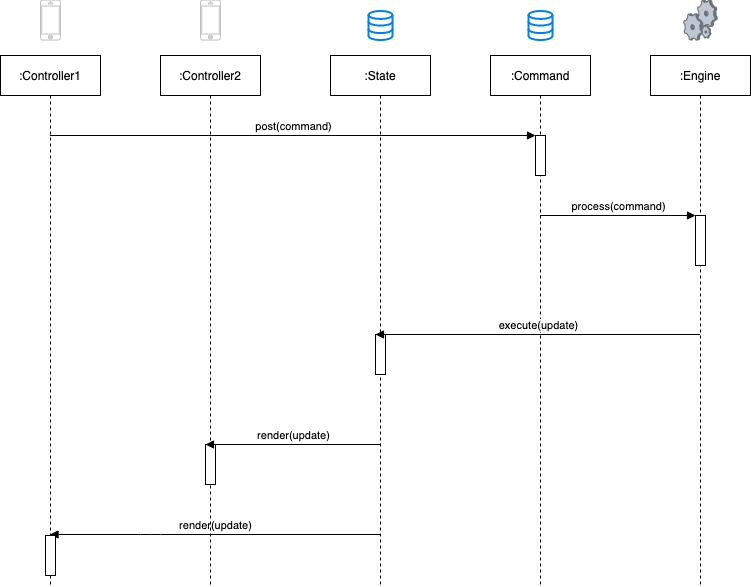

The diagram above was exported from draw.io. Its source (the exported page's mxGraphModel, read from the mxfile embedded in the PNG):
<mxGraphModel dx="1075" dy="585" grid="1" gridSize="10" guides="1" tooltips="1" connect="1" arrows="1" fold="1" page="1" pageScale="1" pageWidth="1100" pageHeight="850" background="#ffffff" math="0" shadow="0">
  <root>
    <mxCell id="0" />
    <mxCell id="1" parent="0" />
    <mxCell id="rolWYZWfCUUv79Qg_2f1-4" value=":Command" style="shape=umlLifeline;perimeter=lifelinePerimeter;whiteSpace=wrap;html=1;container=1;collapsible=0;recursiveResize=0;outlineConnect=0;" parent="1" vertex="1">
      <mxGeometry x="530" y="133" width="100" height="530" as="geometry" />
    </mxCell>
    <mxCell id="rolWYZWfCUUv79Qg_2f1-10" value="" style="html=1;points=[];perimeter=orthogonalPerimeter;" parent="rolWYZWfCUUv79Qg_2f1-4" vertex="1">
      <mxGeometry x="45" y="80" width="10" height="40" as="geometry" />
    </mxCell>
    <mxCell id="rolWYZWfCUUv79Qg_2f1-5" value=":State" style="shape=umlLifeline;perimeter=lifelinePerimeter;whiteSpace=wrap;html=1;container=1;collapsible=0;recursiveResize=0;outlineConnect=0;" parent="1" vertex="1">
      <mxGeometry x="370" y="133" width="100" height="530" as="geometry" />
    </mxCell>
    <mxCell id="rolWYZWfCUUv79Qg_2f1-17" value="" style="html=1;points=[];perimeter=orthogonalPerimeter;" parent="rolWYZWfCUUv79Qg_2f1-5" vertex="1">
      <mxGeometry x="45" y="279" width="10" height="40" as="geometry" />
    </mxCell>
    <mxCell id="rolWYZWfCUUv79Qg_2f1-6" value=":Engine" style="shape=umlLifeline;perimeter=lifelinePerimeter;whiteSpace=wrap;html=1;container=1;collapsible=0;recursiveResize=0;outlineConnect=0;" parent="1" vertex="1">
      <mxGeometry x="690" y="133" width="100" height="530" as="geometry" />
    </mxCell>
    <mxCell id="rolWYZWfCUUv79Qg_2f1-14" value="" style="html=1;points=[];perimeter=orthogonalPerimeter;" parent="rolWYZWfCUUv79Qg_2f1-6" vertex="1">
      <mxGeometry x="45" y="160" width="10" height="50" as="geometry" />
    </mxCell>
    <mxCell id="rolWYZWfCUUv79Qg_2f1-11" value="post(command)" style="html=1;verticalAlign=bottom;endArrow=block;entryX=0;entryY=0;" parent="1" source="rolWYZWfCUUv79Qg_2f1-33" target="rolWYZWfCUUv79Qg_2f1-10" edge="1">
      <mxGeometry relative="1" as="geometry">
        <mxPoint x="49.5" y="213" as="sourcePoint" />
      </mxGeometry>
    </mxCell>
    <mxCell id="rolWYZWfCUUv79Qg_2f1-15" value="process(command)" style="html=1;verticalAlign=bottom;endArrow=block;entryX=0;entryY=0;" parent="1" source="rolWYZWfCUUv79Qg_2f1-4" target="rolWYZWfCUUv79Qg_2f1-14" edge="1">
      <mxGeometry relative="1" as="geometry">
        <mxPoint x="665" y="303" as="sourcePoint" />
      </mxGeometry>
    </mxCell>
    <mxCell id="rolWYZWfCUUv79Qg_2f1-18" value="execute(update)" style="html=1;verticalAlign=bottom;endArrow=block;entryX=0;entryY=0;" parent="1" target="rolWYZWfCUUv79Qg_2f1-17" edge="1">
      <mxGeometry relative="1" as="geometry">
        <mxPoint x="739.5" y="412" as="sourcePoint" />
      </mxGeometry>
    </mxCell>
    <mxCell id="rolWYZWfCUUv79Qg_2f1-24" value="render(update)" style="html=1;verticalAlign=bottom;endArrow=block;" parent="1" edge="1">
      <mxGeometry relative="1" as="geometry">
        <mxPoint x="419.5" y="612" as="sourcePoint" />
        <mxPoint x="89.5" y="612" as="targetPoint" />
        <Array as="points">
          <mxPoint x="190" y="612" />
        </Array>
      </mxGeometry>
    </mxCell>
    <mxCell id="rolWYZWfCUUv79Qg_2f1-26" value="" style="html=1;verticalLabelPosition=bottom;align=center;labelBackgroundColor=#ffffff;verticalAlign=top;strokeWidth=2;strokeColor=#0080F0;shadow=0;dashed=0;shape=mxgraph.ios7.icons.data;" parent="1" vertex="1">
      <mxGeometry x="408" y="88.45" width="24" height="29.099999999999998" as="geometry" />
    </mxCell>
    <mxCell id="rolWYZWfCUUv79Qg_2f1-27" value="" style="html=1;verticalLabelPosition=bottom;align=center;labelBackgroundColor=#ffffff;verticalAlign=top;strokeWidth=2;strokeColor=#0080F0;shadow=0;dashed=0;shape=mxgraph.ios7.icons.data;" parent="1" vertex="1">
      <mxGeometry x="568" y="88.45" width="24" height="29.099999999999998" as="geometry" />
    </mxCell>
    <mxCell id="rolWYZWfCUUv79Qg_2f1-29" value="" style="verticalLabelPosition=bottom;aspect=fixed;html=1;verticalAlign=top;strokeColor=none;align=center;outlineConnect=0;shape=mxgraph.citrix.process;" parent="1" vertex="1">
      <mxGeometry x="723.22" y="77.55" width="33.55" height="40" as="geometry" />
    </mxCell>
    <mxCell id="rolWYZWfCUUv79Qg_2f1-30" value="" style="html=1;verticalLabelPosition=bottom;labelBackgroundColor=#ffffff;verticalAlign=top;shadow=0;dashed=0;strokeWidth=1;shape=mxgraph.ios7.misc.iphone;strokeColor=#c0c0c0;" parent="1" vertex="1">
      <mxGeometry x="240" y="77.55000000000001" width="20" height="40" as="geometry" />
    </mxCell>
    <mxCell id="rolWYZWfCUUv79Qg_2f1-31" value=":Controller2" style="shape=umlLifeline;perimeter=lifelinePerimeter;whiteSpace=wrap;html=1;container=1;collapsible=0;recursiveResize=0;outlineConnect=0;" parent="1" vertex="1">
      <mxGeometry x="200" y="133" width="100" height="530" as="geometry" />
    </mxCell>
    <mxCell id="rolWYZWfCUUv79Qg_2f1-32" value="" style="html=1;points=[];perimeter=orthogonalPerimeter;" parent="rolWYZWfCUUv79Qg_2f1-31" vertex="1">
      <mxGeometry x="45" y="389" width="10" height="40" as="geometry" />
    </mxCell>
    <mxCell id="rolWYZWfCUUv79Qg_2f1-21" value="render(update)" style="html=1;verticalAlign=bottom;endArrow=block;entryX=0;entryY=0;" parent="1" edge="1">
      <mxGeometry relative="1" as="geometry">
        <mxPoint x="419.5" y="522" as="sourcePoint" />
        <mxPoint x="245" y="522" as="targetPoint" />
      </mxGeometry>
    </mxCell>
    <mxCell id="rolWYZWfCUUv79Qg_2f1-33" value=":Controller1" style="shape=umlLifeline;perimeter=lifelinePerimeter;whiteSpace=wrap;html=1;container=1;collapsible=0;recursiveResize=0;outlineConnect=0;" parent="1" vertex="1">
      <mxGeometry x="40" y="133" width="100" height="530" as="geometry" />
    </mxCell>
    <mxCell id="rolWYZWfCUUv79Qg_2f1-34" value="" style="html=1;points=[];perimeter=orthogonalPerimeter;" parent="rolWYZWfCUUv79Qg_2f1-33" vertex="1">
      <mxGeometry x="45" y="480" width="10" height="40" as="geometry" />
    </mxCell>
    <mxCell id="rolWYZWfCUUv79Qg_2f1-35" value="" style="html=1;verticalLabelPosition=bottom;labelBackgroundColor=#ffffff;verticalAlign=top;shadow=0;dashed=0;strokeWidth=1;shape=mxgraph.ios7.misc.iphone;strokeColor=#c0c0c0;" parent="1" vertex="1">
      <mxGeometry x="80" y="77.55000000000001" width="20" height="40" as="geometry" />
    </mxCell>
  </root>
</mxGraphModel>